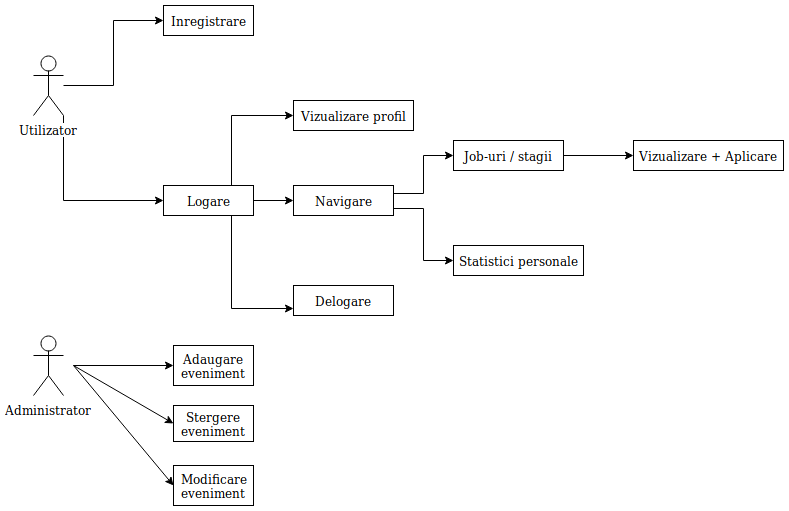

The diagram above was exported from draw.io. Its source (the exported page's mxGraphModel, read from the mxfile embedded in the PNG):
<mxGraphModel dx="2154" dy="778" grid="1" gridSize="10" guides="1" tooltips="1" connect="1" arrows="1" fold="1" page="1" pageScale="1" pageWidth="827" pageHeight="1169" math="0" shadow="0">
  <root>
    <mxCell id="0" />
    <mxCell id="1" parent="0" />
    <mxCell id="f_K_6i11bZSX-J1DDKux-10" style="edgeStyle=orthogonalEdgeStyle;rounded=0;orthogonalLoop=1;jettySize=auto;html=1;entryX=0;entryY=0.5;entryDx=0;entryDy=0;" parent="1" source="f_K_6i11bZSX-J1DDKux-1" target="f_K_6i11bZSX-J1DDKux-2" edge="1">
      <mxGeometry relative="1" as="geometry" />
    </mxCell>
    <mxCell id="f_K_6i11bZSX-J1DDKux-11" style="edgeStyle=orthogonalEdgeStyle;rounded=0;orthogonalLoop=1;jettySize=auto;html=1;exitX=1;exitY=1;exitDx=0;exitDy=0;exitPerimeter=0;entryX=0;entryY=0.5;entryDx=0;entryDy=0;" parent="1" source="f_K_6i11bZSX-J1DDKux-1" target="f_K_6i11bZSX-J1DDKux-3" edge="1">
      <mxGeometry relative="1" as="geometry" />
    </mxCell>
    <mxCell id="f_K_6i11bZSX-J1DDKux-1" value="Utilizator&lt;br&gt;" style="shape=umlActor;verticalLabelPosition=bottom;labelBackgroundColor=#ffffff;verticalAlign=top;html=1;" parent="1" vertex="1">
      <mxGeometry x="20" y="80" width="30" height="60" as="geometry" />
    </mxCell>
    <mxCell id="f_K_6i11bZSX-J1DDKux-2" value="Inregistrare&lt;br&gt;" style="html=1;" parent="1" vertex="1">
      <mxGeometry x="150" y="30" width="90" height="30" as="geometry" />
    </mxCell>
    <mxCell id="f_K_6i11bZSX-J1DDKux-14" style="edgeStyle=orthogonalEdgeStyle;rounded=0;orthogonalLoop=1;jettySize=auto;html=1;entryX=0;entryY=0.5;entryDx=0;entryDy=0;" parent="1" source="f_K_6i11bZSX-J1DDKux-3" target="f_K_6i11bZSX-J1DDKux-6" edge="1">
      <mxGeometry relative="1" as="geometry" />
    </mxCell>
    <mxCell id="f_K_6i11bZSX-J1DDKux-15" style="edgeStyle=orthogonalEdgeStyle;rounded=0;orthogonalLoop=1;jettySize=auto;html=1;exitX=0.75;exitY=0;exitDx=0;exitDy=0;entryX=0;entryY=0.5;entryDx=0;entryDy=0;" parent="1" source="f_K_6i11bZSX-J1DDKux-3" target="f_K_6i11bZSX-J1DDKux-4" edge="1">
      <mxGeometry relative="1" as="geometry" />
    </mxCell>
    <mxCell id="f_K_6i11bZSX-J1DDKux-16" style="edgeStyle=orthogonalEdgeStyle;rounded=0;orthogonalLoop=1;jettySize=auto;html=1;exitX=0.75;exitY=1;exitDx=0;exitDy=0;entryX=0;entryY=0.767;entryDx=0;entryDy=0;entryPerimeter=0;" parent="1" source="f_K_6i11bZSX-J1DDKux-3" target="f_K_6i11bZSX-J1DDKux-5" edge="1">
      <mxGeometry relative="1" as="geometry" />
    </mxCell>
    <mxCell id="f_K_6i11bZSX-J1DDKux-3" value="Logare&lt;br&gt;" style="html=1;" parent="1" vertex="1">
      <mxGeometry x="150" y="210" width="90" height="30" as="geometry" />
    </mxCell>
    <mxCell id="f_K_6i11bZSX-J1DDKux-4" value="Vizualizare profil&lt;br&gt;" style="html=1;" parent="1" vertex="1">
      <mxGeometry x="280" y="125" width="120" height="30" as="geometry" />
    </mxCell>
    <mxCell id="f_K_6i11bZSX-J1DDKux-5" value="Delogare&lt;br&gt;" style="html=1;" parent="1" vertex="1">
      <mxGeometry x="280" y="310" width="100" height="30" as="geometry" />
    </mxCell>
    <mxCell id="f_K_6i11bZSX-J1DDKux-17" style="edgeStyle=orthogonalEdgeStyle;rounded=0;orthogonalLoop=1;jettySize=auto;html=1;exitX=1;exitY=0.25;exitDx=0;exitDy=0;entryX=0;entryY=0.5;entryDx=0;entryDy=0;" parent="1" source="f_K_6i11bZSX-J1DDKux-6" target="f_K_6i11bZSX-J1DDKux-8" edge="1">
      <mxGeometry relative="1" as="geometry" />
    </mxCell>
    <mxCell id="f_K_6i11bZSX-J1DDKux-18" style="edgeStyle=orthogonalEdgeStyle;rounded=0;orthogonalLoop=1;jettySize=auto;html=1;exitX=1;exitY=0.75;exitDx=0;exitDy=0;entryX=0;entryY=0.5;entryDx=0;entryDy=0;" parent="1" source="f_K_6i11bZSX-J1DDKux-6" target="f_K_6i11bZSX-J1DDKux-7" edge="1">
      <mxGeometry relative="1" as="geometry" />
    </mxCell>
    <mxCell id="f_K_6i11bZSX-J1DDKux-6" value="Navigare" style="html=1;" parent="1" vertex="1">
      <mxGeometry x="280" y="210" width="100" height="30" as="geometry" />
    </mxCell>
    <mxCell id="f_K_6i11bZSX-J1DDKux-7" value="Statistici personale&lt;br&gt;" style="html=1;" parent="1" vertex="1">
      <mxGeometry x="440" y="270" width="130" height="30" as="geometry" />
    </mxCell>
    <mxCell id="f_K_6i11bZSX-J1DDKux-19" style="edgeStyle=orthogonalEdgeStyle;rounded=0;orthogonalLoop=1;jettySize=auto;html=1;exitX=1;exitY=0.5;exitDx=0;exitDy=0;entryX=0;entryY=0.5;entryDx=0;entryDy=0;" parent="1" source="f_K_6i11bZSX-J1DDKux-8" target="f_K_6i11bZSX-J1DDKux-9" edge="1">
      <mxGeometry relative="1" as="geometry" />
    </mxCell>
    <mxCell id="f_K_6i11bZSX-J1DDKux-8" value="Job-uri / stagii&lt;br&gt;" style="html=1;" parent="1" vertex="1">
      <mxGeometry x="440" y="165" width="110" height="30" as="geometry" />
    </mxCell>
    <mxCell id="f_K_6i11bZSX-J1DDKux-9" value="Vizualizare + Aplicare&lt;br&gt;" style="html=1;" parent="1" vertex="1">
      <mxGeometry x="620" y="165" width="150" height="30" as="geometry" />
    </mxCell>
    <mxCell id="R2FEaO7Pd-PhPDMdN_Rt-1" value="Administrator" style="shape=umlActor;verticalLabelPosition=bottom;labelBackgroundColor=#ffffff;verticalAlign=top;html=1;outlineConnect=0;" vertex="1" parent="1">
      <mxGeometry x="20" y="360" width="30" height="60" as="geometry" />
    </mxCell>
    <mxCell id="R2FEaO7Pd-PhPDMdN_Rt-3" value="" style="endArrow=classic;html=1;" edge="1" parent="1">
      <mxGeometry width="50" height="50" relative="1" as="geometry">
        <mxPoint x="60" y="390" as="sourcePoint" />
        <mxPoint x="160" y="390" as="targetPoint" />
      </mxGeometry>
    </mxCell>
    <mxCell id="R2FEaO7Pd-PhPDMdN_Rt-4" value="&lt;div&gt;Adaugare&lt;/div&gt;&lt;div&gt;eveniment&lt;br&gt;&lt;/div&gt;" style="rounded=0;whiteSpace=wrap;html=1;" vertex="1" parent="1">
      <mxGeometry x="160" y="370" width="80" height="40" as="geometry" />
    </mxCell>
    <mxCell id="R2FEaO7Pd-PhPDMdN_Rt-7" value="" style="endArrow=classic;html=1;entryX=0;entryY=0.5;entryDx=0;entryDy=0;" edge="1" parent="1" target="R2FEaO7Pd-PhPDMdN_Rt-8">
      <mxGeometry width="50" height="50" relative="1" as="geometry">
        <mxPoint x="60" y="390" as="sourcePoint" />
        <mxPoint x="160" y="480" as="targetPoint" />
      </mxGeometry>
    </mxCell>
    <mxCell id="R2FEaO7Pd-PhPDMdN_Rt-8" value="&lt;div&gt;Stergere&lt;/div&gt;&lt;div&gt;eveniment&lt;br&gt;&lt;/div&gt;" style="rounded=0;whiteSpace=wrap;html=1;" vertex="1" parent="1">
      <mxGeometry x="160" y="430" width="80" height="36" as="geometry" />
    </mxCell>
    <mxCell id="R2FEaO7Pd-PhPDMdN_Rt-9" value="" style="endArrow=classic;html=1;entryX=0;entryY=0.5;entryDx=0;entryDy=0;" edge="1" parent="1" target="R2FEaO7Pd-PhPDMdN_Rt-10">
      <mxGeometry width="50" height="50" relative="1" as="geometry">
        <mxPoint x="60" y="390" as="sourcePoint" />
        <mxPoint x="160" y="510" as="targetPoint" />
      </mxGeometry>
    </mxCell>
    <mxCell id="R2FEaO7Pd-PhPDMdN_Rt-10" value="&lt;div&gt;Modificare&lt;/div&gt;&lt;div&gt;eveniment&lt;br&gt;&lt;/div&gt;" style="rounded=0;whiteSpace=wrap;html=1;" vertex="1" parent="1">
      <mxGeometry x="160" y="490" width="80" height="40" as="geometry" />
    </mxCell>
  </root>
</mxGraphModel>